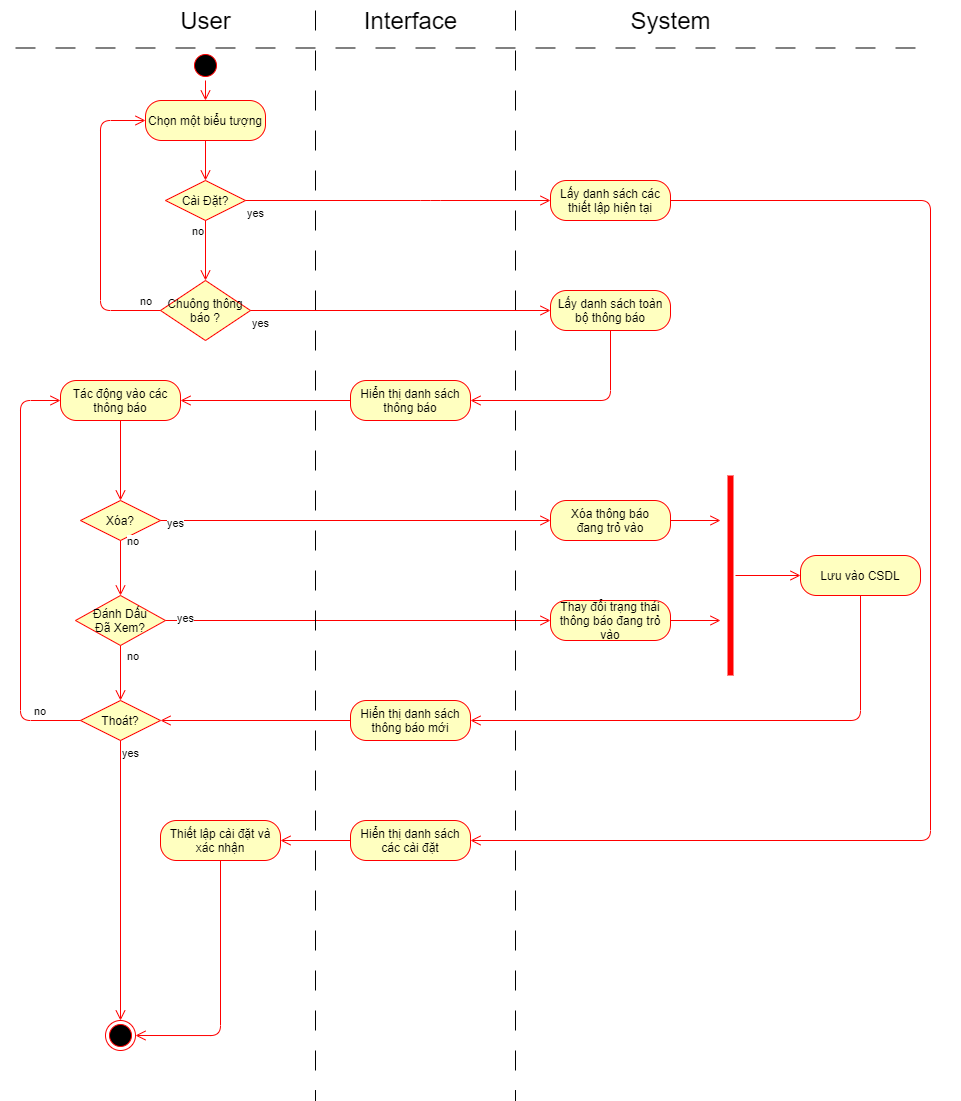

The diagram above was exported from draw.io. Its source (the exported page's mxGraphModel, read from the mxfile embedded in the PNG):
<mxGraphModel dx="2048" dy="1784" grid="1" gridSize="10" guides="1" tooltips="1" connect="1" arrows="1" fold="1" page="1" pageScale="1" pageWidth="827" pageHeight="1169" math="0" shadow="0">
  <root>
    <mxCell id="0" />
    <mxCell id="1" parent="0" />
    <mxCell id="pfBxr-TpBDh7rjHLc0Tl-43" value="" style="rounded=0;whiteSpace=wrap;html=1;strokeColor=none;" parent="1" vertex="1">
      <mxGeometry x="-150" y="-170" width="960" height="1100" as="geometry" />
    </mxCell>
    <mxCell id="pfBxr-TpBDh7rjHLc0Tl-1" value="" style="ellipse;html=1;shape=startState;fillColor=#000000;strokeColor=#ff0000;" parent="1" vertex="1">
      <mxGeometry x="40" y="-120" width="30" height="30" as="geometry" />
    </mxCell>
    <mxCell id="pfBxr-TpBDh7rjHLc0Tl-2" value="" style="edgeStyle=orthogonalEdgeStyle;html=1;verticalAlign=bottom;endArrow=open;endSize=8;strokeColor=#ff0000;" parent="1" source="pfBxr-TpBDh7rjHLc0Tl-1" target="0843NCUoFEittQAQ7N_B-4" edge="1">
      <mxGeometry relative="1" as="geometry">
        <mxPoint x="55" y="-20" as="targetPoint" />
      </mxGeometry>
    </mxCell>
    <mxCell id="pfBxr-TpBDh7rjHLc0Tl-5" value="Lấy danh sách toàn bộ thông báo" style="rounded=1;whiteSpace=wrap;html=1;arcSize=40;fontColor=#000000;fillColor=#ffffc0;strokeColor=#ff0000;" parent="1" vertex="1">
      <mxGeometry x="400" y="120" width="120" height="40" as="geometry" />
    </mxCell>
    <mxCell id="pfBxr-TpBDh7rjHLc0Tl-6" value="" style="edgeStyle=orthogonalEdgeStyle;html=1;verticalAlign=bottom;endArrow=open;endSize=8;strokeColor=#ff0000;entryX=1;entryY=0.5;entryDx=0;entryDy=0;" parent="1" source="pfBxr-TpBDh7rjHLc0Tl-5" target="pfBxr-TpBDh7rjHLc0Tl-7" edge="1">
      <mxGeometry relative="1" as="geometry">
        <mxPoint x="390" y="270" as="targetPoint" />
        <Array as="points">
          <mxPoint x="460" y="230" />
        </Array>
      </mxGeometry>
    </mxCell>
    <mxCell id="pfBxr-TpBDh7rjHLc0Tl-7" value="Hiển thị danh sách thông báo" style="rounded=1;whiteSpace=wrap;html=1;arcSize=40;fontColor=#000000;fillColor=#ffffc0;strokeColor=#ff0000;" parent="1" vertex="1">
      <mxGeometry x="200" y="210" width="120" height="40" as="geometry" />
    </mxCell>
    <mxCell id="pfBxr-TpBDh7rjHLc0Tl-8" value="" style="edgeStyle=orthogonalEdgeStyle;html=1;verticalAlign=bottom;endArrow=open;endSize=8;strokeColor=#ff0000;entryX=1;entryY=0.5;entryDx=0;entryDy=0;" parent="1" source="pfBxr-TpBDh7rjHLc0Tl-7" target="pfBxr-TpBDh7rjHLc0Tl-9" edge="1">
      <mxGeometry relative="1" as="geometry">
        <mxPoint x="100" y="230" as="targetPoint" />
      </mxGeometry>
    </mxCell>
    <mxCell id="pfBxr-TpBDh7rjHLc0Tl-9" value="Tác động vào các thông báo" style="rounded=1;whiteSpace=wrap;html=1;arcSize=40;fontColor=#000000;fillColor=#ffffc0;strokeColor=#ff0000;" parent="1" vertex="1">
      <mxGeometry x="-90" y="210" width="120" height="40" as="geometry" />
    </mxCell>
    <mxCell id="pfBxr-TpBDh7rjHLc0Tl-10" value="" style="edgeStyle=orthogonalEdgeStyle;html=1;verticalAlign=bottom;endArrow=open;endSize=8;strokeColor=#ff0000;entryX=0.5;entryY=0;entryDx=0;entryDy=0;" parent="1" source="pfBxr-TpBDh7rjHLc0Tl-9" target="pfBxr-TpBDh7rjHLc0Tl-11" edge="1">
      <mxGeometry relative="1" as="geometry">
        <mxPoint x="55" y="310" as="targetPoint" />
      </mxGeometry>
    </mxCell>
    <mxCell id="pfBxr-TpBDh7rjHLc0Tl-11" value="Xóa?" style="rhombus;whiteSpace=wrap;html=1;fillColor=#ffffc0;strokeColor=#ff0000;" parent="1" vertex="1">
      <mxGeometry x="-70" y="330" width="80" height="40" as="geometry" />
    </mxCell>
    <mxCell id="pfBxr-TpBDh7rjHLc0Tl-12" value="no" style="edgeStyle=orthogonalEdgeStyle;html=1;align=left;verticalAlign=bottom;endArrow=open;endSize=8;strokeColor=#ff0000;" parent="1" source="pfBxr-TpBDh7rjHLc0Tl-11" target="pfBxr-TpBDh7rjHLc0Tl-22" edge="1">
      <mxGeometry x="-1" y="-46" relative="1" as="geometry">
        <mxPoint x="400" y="350" as="targetPoint" />
        <mxPoint x="-35" y="-16" as="offset" />
      </mxGeometry>
    </mxCell>
    <mxCell id="pfBxr-TpBDh7rjHLc0Tl-13" value="yes" style="edgeStyle=orthogonalEdgeStyle;html=1;align=left;verticalAlign=top;endArrow=open;endSize=8;strokeColor=#ff0000;" parent="1" source="pfBxr-TpBDh7rjHLc0Tl-11" target="pfBxr-TpBDh7rjHLc0Tl-14" edge="1">
      <mxGeometry x="-1" y="54" relative="1" as="geometry">
        <mxPoint x="55" y="430" as="targetPoint" />
        <mxPoint x="-9" y="-30" as="offset" />
      </mxGeometry>
    </mxCell>
    <mxCell id="pfBxr-TpBDh7rjHLc0Tl-14" value="Đánh Dấu&lt;br&gt;Đã Xem?" style="rhombus;whiteSpace=wrap;html=1;fillColor=#ffffc0;strokeColor=#ff0000;" parent="1" vertex="1">
      <mxGeometry x="-75" y="425" width="90" height="50" as="geometry" />
    </mxCell>
    <mxCell id="pfBxr-TpBDh7rjHLc0Tl-15" value="no" style="edgeStyle=orthogonalEdgeStyle;html=1;align=left;verticalAlign=bottom;endArrow=open;endSize=8;strokeColor=#ff0000;" parent="1" source="pfBxr-TpBDh7rjHLc0Tl-14" target="pfBxr-TpBDh7rjHLc0Tl-24" edge="1">
      <mxGeometry x="-1" y="-60" relative="1" as="geometry">
        <mxPoint x="400" y="445" as="targetPoint" />
        <mxPoint x="-40" y="-15" as="offset" />
      </mxGeometry>
    </mxCell>
    <mxCell id="pfBxr-TpBDh7rjHLc0Tl-16" value="yes" style="edgeStyle=orthogonalEdgeStyle;html=1;align=left;verticalAlign=top;endArrow=open;endSize=8;strokeColor=#ff0000;" parent="1" source="pfBxr-TpBDh7rjHLc0Tl-14" target="pfBxr-TpBDh7rjHLc0Tl-18" edge="1">
      <mxGeometry x="-1" y="68" relative="1" as="geometry">
        <mxPoint x="55" y="520" as="targetPoint" />
        <mxPoint x="-13" y="-40" as="offset" />
      </mxGeometry>
    </mxCell>
    <mxCell id="pfBxr-TpBDh7rjHLc0Tl-18" value="Thoát?" style="rhombus;whiteSpace=wrap;html=1;fillColor=#ffffc0;strokeColor=#ff0000;" parent="1" vertex="1">
      <mxGeometry x="-70" y="530" width="80" height="40" as="geometry" />
    </mxCell>
    <mxCell id="pfBxr-TpBDh7rjHLc0Tl-19" value="no" style="edgeStyle=orthogonalEdgeStyle;html=1;align=left;verticalAlign=bottom;endArrow=open;endSize=8;strokeColor=#ff0000;entryX=0;entryY=0.5;entryDx=0;entryDy=0;exitX=0;exitY=0.5;exitDx=0;exitDy=0;" parent="1" source="pfBxr-TpBDh7rjHLc0Tl-18" target="pfBxr-TpBDh7rjHLc0Tl-9" edge="1">
      <mxGeometry x="-0.7681" relative="1" as="geometry">
        <mxPoint x="195" y="550" as="targetPoint" />
        <Array as="points">
          <mxPoint x="-130" y="550" />
          <mxPoint x="-130" y="230" />
        </Array>
        <mxPoint as="offset" />
      </mxGeometry>
    </mxCell>
    <mxCell id="pfBxr-TpBDh7rjHLc0Tl-20" value="yes" style="edgeStyle=orthogonalEdgeStyle;html=1;align=left;verticalAlign=top;endArrow=open;endSize=8;strokeColor=#ff0000;" parent="1" source="pfBxr-TpBDh7rjHLc0Tl-18" target="pfBxr-TpBDh7rjHLc0Tl-21" edge="1">
      <mxGeometry x="-1" relative="1" as="geometry">
        <mxPoint x="55" y="630" as="targetPoint" />
      </mxGeometry>
    </mxCell>
    <mxCell id="pfBxr-TpBDh7rjHLc0Tl-21" value="" style="ellipse;html=1;shape=endState;fillColor=#000000;strokeColor=#ff0000;" parent="1" vertex="1">
      <mxGeometry x="-45" y="850" width="30" height="30" as="geometry" />
    </mxCell>
    <mxCell id="pfBxr-TpBDh7rjHLc0Tl-22" value="Xóa thông báo&lt;br&gt;đang trỏ vào" style="rounded=1;whiteSpace=wrap;html=1;arcSize=40;fontColor=#000000;fillColor=#ffffc0;strokeColor=#ff0000;" parent="1" vertex="1">
      <mxGeometry x="400" y="330" width="120" height="40" as="geometry" />
    </mxCell>
    <mxCell id="pfBxr-TpBDh7rjHLc0Tl-23" value="" style="edgeStyle=orthogonalEdgeStyle;html=1;verticalAlign=bottom;endArrow=open;endSize=8;strokeColor=#ff0000;" parent="1" source="pfBxr-TpBDh7rjHLc0Tl-22" edge="1">
      <mxGeometry relative="1" as="geometry">
        <mxPoint x="570" y="350" as="targetPoint" />
      </mxGeometry>
    </mxCell>
    <mxCell id="pfBxr-TpBDh7rjHLc0Tl-24" value="Thay đổi trạng thái thông báo đang trỏ vào" style="rounded=1;whiteSpace=wrap;html=1;arcSize=40;fontColor=#000000;fillColor=#ffffc0;strokeColor=#ff0000;" parent="1" vertex="1">
      <mxGeometry x="400" y="430" width="120" height="40" as="geometry" />
    </mxCell>
    <mxCell id="pfBxr-TpBDh7rjHLc0Tl-25" value="" style="edgeStyle=orthogonalEdgeStyle;html=1;verticalAlign=bottom;endArrow=open;endSize=8;strokeColor=#ff0000;" parent="1" source="pfBxr-TpBDh7rjHLc0Tl-24" edge="1">
      <mxGeometry relative="1" as="geometry">
        <mxPoint x="570" y="450" as="targetPoint" />
      </mxGeometry>
    </mxCell>
    <mxCell id="pfBxr-TpBDh7rjHLc0Tl-26" value="" style="shape=line;html=1;strokeWidth=6;strokeColor=#ff0000;rotation=-90;" parent="1" vertex="1">
      <mxGeometry x="480" y="400" width="200" height="10" as="geometry" />
    </mxCell>
    <mxCell id="pfBxr-TpBDh7rjHLc0Tl-27" value="" style="edgeStyle=orthogonalEdgeStyle;html=1;verticalAlign=bottom;endArrow=open;endSize=8;strokeColor=#ff0000;" parent="1" source="pfBxr-TpBDh7rjHLc0Tl-26" target="pfBxr-TpBDh7rjHLc0Tl-28" edge="1">
      <mxGeometry relative="1" as="geometry">
        <mxPoint x="650" y="405" as="targetPoint" />
      </mxGeometry>
    </mxCell>
    <mxCell id="pfBxr-TpBDh7rjHLc0Tl-28" value="Lưu vào CSDL" style="rounded=1;whiteSpace=wrap;html=1;arcSize=40;fontColor=#000000;fillColor=#ffffc0;strokeColor=#ff0000;" parent="1" vertex="1">
      <mxGeometry x="650" y="385" width="120" height="40" as="geometry" />
    </mxCell>
    <mxCell id="pfBxr-TpBDh7rjHLc0Tl-29" value="" style="edgeStyle=orthogonalEdgeStyle;html=1;verticalAlign=bottom;endArrow=open;endSize=8;strokeColor=#ff0000;entryX=1;entryY=0.5;entryDx=0;entryDy=0;" parent="1" source="pfBxr-TpBDh7rjHLc0Tl-28" target="pfBxr-TpBDh7rjHLc0Tl-30" edge="1">
      <mxGeometry relative="1" as="geometry">
        <mxPoint x="710" y="485" as="targetPoint" />
        <Array as="points">
          <mxPoint x="710" y="550" />
        </Array>
      </mxGeometry>
    </mxCell>
    <mxCell id="pfBxr-TpBDh7rjHLc0Tl-30" value="Hiển thị danh sách thông báo mới" style="rounded=1;whiteSpace=wrap;html=1;arcSize=40;fontColor=#000000;fillColor=#ffffc0;strokeColor=#ff0000;" parent="1" vertex="1">
      <mxGeometry x="200" y="530" width="120" height="40" as="geometry" />
    </mxCell>
    <mxCell id="pfBxr-TpBDh7rjHLc0Tl-31" value="" style="edgeStyle=orthogonalEdgeStyle;html=1;verticalAlign=bottom;endArrow=open;endSize=8;strokeColor=#ff0000;entryX=1;entryY=0.5;entryDx=0;entryDy=0;" parent="1" source="pfBxr-TpBDh7rjHLc0Tl-30" target="pfBxr-TpBDh7rjHLc0Tl-18" edge="1">
      <mxGeometry relative="1" as="geometry">
        <mxPoint x="14.882571551252113" y="550.4111159684076" as="targetPoint" />
      </mxGeometry>
    </mxCell>
    <mxCell id="pfBxr-TpBDh7rjHLc0Tl-32" value="" style="line;strokeWidth=1;direction=south;html=1;dashed=1;dashPattern=20 20;" parent="1" vertex="1">
      <mxGeometry x="160" y="-160" width="10" height="1090" as="geometry" />
    </mxCell>
    <mxCell id="pfBxr-TpBDh7rjHLc0Tl-35" value="" style="line;strokeWidth=1;direction=south;html=1;dashed=1;dashPattern=20 20;" parent="1" vertex="1">
      <mxGeometry x="360" y="-160" width="10" height="1090" as="geometry" />
    </mxCell>
    <mxCell id="pfBxr-TpBDh7rjHLc0Tl-36" value="" style="line;strokeWidth=1;direction=south;html=1;dashed=1;dashPattern=20 20;rotation=-90;" parent="1" vertex="1">
      <mxGeometry x="317.5" y="-580" width="10" height="915" as="geometry" />
    </mxCell>
    <mxCell id="pfBxr-TpBDh7rjHLc0Tl-40" value="&lt;font style=&quot;font-size: 24px&quot;&gt;User&lt;/font&gt;" style="text;html=1;align=center;verticalAlign=middle;resizable=0;points=[];autosize=1;" parent="1" vertex="1">
      <mxGeometry x="20" y="-160" width="70" height="20" as="geometry" />
    </mxCell>
    <mxCell id="pfBxr-TpBDh7rjHLc0Tl-41" value="&lt;font style=&quot;font-size: 24px&quot;&gt;Interface&lt;/font&gt;" style="text;html=1;align=center;verticalAlign=middle;resizable=0;points=[];autosize=1;" parent="1" vertex="1">
      <mxGeometry x="205" y="-160" width="110" height="20" as="geometry" />
    </mxCell>
    <mxCell id="pfBxr-TpBDh7rjHLc0Tl-42" value="&lt;font style=&quot;font-size: 24px&quot;&gt;System&lt;/font&gt;" style="text;html=1;align=center;verticalAlign=middle;resizable=0;points=[];autosize=1;" parent="1" vertex="1">
      <mxGeometry x="470" y="-160" width="100" height="20" as="geometry" />
    </mxCell>
    <mxCell id="0843NCUoFEittQAQ7N_B-1" value="Chuông thông báo ?" style="rhombus;whiteSpace=wrap;html=1;fillColor=#ffffc0;strokeColor=#ff0000;" vertex="1" parent="1">
      <mxGeometry x="10" y="110" width="90" height="60" as="geometry" />
    </mxCell>
    <mxCell id="0843NCUoFEittQAQ7N_B-2" value="no" style="edgeStyle=orthogonalEdgeStyle;html=1;align=left;verticalAlign=bottom;endArrow=open;endSize=8;strokeColor=#ff0000;entryX=0;entryY=0.5;entryDx=0;entryDy=0;" edge="1" source="0843NCUoFEittQAQ7N_B-1" parent="1" target="0843NCUoFEittQAQ7N_B-4">
      <mxGeometry x="-0.8491" relative="1" as="geometry">
        <mxPoint x="220" y="130" as="targetPoint" />
        <Array as="points">
          <mxPoint x="-50" y="140" />
          <mxPoint x="-50" y="-50" />
        </Array>
        <mxPoint as="offset" />
      </mxGeometry>
    </mxCell>
    <mxCell id="0843NCUoFEittQAQ7N_B-3" value="yes" style="edgeStyle=orthogonalEdgeStyle;html=1;align=left;verticalAlign=top;endArrow=open;endSize=8;strokeColor=#ff0000;entryX=0;entryY=0.5;entryDx=0;entryDy=0;" edge="1" source="0843NCUoFEittQAQ7N_B-1" parent="1" target="pfBxr-TpBDh7rjHLc0Tl-5">
      <mxGeometry x="-1" relative="1" as="geometry">
        <mxPoint x="80" y="210" as="targetPoint" />
      </mxGeometry>
    </mxCell>
    <mxCell id="0843NCUoFEittQAQ7N_B-4" value="Chọn một biểu tượng" style="rounded=1;whiteSpace=wrap;html=1;arcSize=40;fontColor=#000000;fillColor=#ffffc0;strokeColor=#ff0000;" vertex="1" parent="1">
      <mxGeometry x="-5" y="-70" width="120" height="40" as="geometry" />
    </mxCell>
    <mxCell id="0843NCUoFEittQAQ7N_B-5" value="" style="edgeStyle=orthogonalEdgeStyle;html=1;verticalAlign=bottom;endArrow=open;endSize=8;strokeColor=#ff0000;" edge="1" source="0843NCUoFEittQAQ7N_B-4" parent="1" target="0843NCUoFEittQAQ7N_B-6">
      <mxGeometry relative="1" as="geometry">
        <mxPoint x="55" y="60" as="targetPoint" />
      </mxGeometry>
    </mxCell>
    <mxCell id="0843NCUoFEittQAQ7N_B-6" value="Cài Đặt?" style="rhombus;whiteSpace=wrap;html=1;fillColor=#ffffc0;strokeColor=#ff0000;" vertex="1" parent="1">
      <mxGeometry x="15" y="10" width="80" height="40" as="geometry" />
    </mxCell>
    <mxCell id="0843NCUoFEittQAQ7N_B-7" value="no" style="edgeStyle=orthogonalEdgeStyle;html=1;align=left;verticalAlign=bottom;endArrow=open;endSize=8;strokeColor=#ff0000;entryX=0.5;entryY=0;entryDx=0;entryDy=0;" edge="1" source="0843NCUoFEittQAQ7N_B-6" parent="1" target="0843NCUoFEittQAQ7N_B-1">
      <mxGeometry x="-0.3333" y="-15" relative="1" as="geometry">
        <mxPoint x="195" y="60" as="targetPoint" />
        <mxPoint as="offset" />
      </mxGeometry>
    </mxCell>
    <mxCell id="0843NCUoFEittQAQ7N_B-8" value="yes" style="edgeStyle=orthogonalEdgeStyle;html=1;align=left;verticalAlign=top;endArrow=open;endSize=8;strokeColor=#ff0000;exitX=1;exitY=0.5;exitDx=0;exitDy=0;" edge="1" source="0843NCUoFEittQAQ7N_B-6" parent="1" target="0843NCUoFEittQAQ7N_B-10">
      <mxGeometry x="-1" relative="1" as="geometry">
        <mxPoint x="400" y="30" as="targetPoint" />
        <Array as="points">
          <mxPoint x="280" y="30" />
          <mxPoint x="280" y="30" />
        </Array>
      </mxGeometry>
    </mxCell>
    <mxCell id="0843NCUoFEittQAQ7N_B-10" value="Lấy danh sách các thiết lập hiện tại" style="rounded=1;whiteSpace=wrap;html=1;arcSize=40;fontColor=#000000;fillColor=#ffffc0;strokeColor=#ff0000;" vertex="1" parent="1">
      <mxGeometry x="400" y="10" width="120" height="40" as="geometry" />
    </mxCell>
    <mxCell id="0843NCUoFEittQAQ7N_B-11" value="" style="edgeStyle=orthogonalEdgeStyle;html=1;verticalAlign=bottom;endArrow=open;endSize=8;strokeColor=#ff0000;exitX=1;exitY=0.5;exitDx=0;exitDy=0;" edge="1" source="0843NCUoFEittQAQ7N_B-10" parent="1" target="0843NCUoFEittQAQ7N_B-12">
      <mxGeometry relative="1" as="geometry">
        <mxPoint x="460" y="110" as="targetPoint" />
        <Array as="points">
          <mxPoint x="780" y="30" />
          <mxPoint x="780" y="670" />
        </Array>
      </mxGeometry>
    </mxCell>
    <mxCell id="0843NCUoFEittQAQ7N_B-12" value="Hiển thị danh sách các cài đặt" style="rounded=1;whiteSpace=wrap;html=1;arcSize=40;fontColor=#000000;fillColor=#ffffc0;strokeColor=#ff0000;" vertex="1" parent="1">
      <mxGeometry x="200" y="650" width="120" height="40" as="geometry" />
    </mxCell>
    <mxCell id="0843NCUoFEittQAQ7N_B-13" value="" style="edgeStyle=orthogonalEdgeStyle;html=1;verticalAlign=bottom;endArrow=open;endSize=8;strokeColor=#ff0000;entryX=1;entryY=0.5;entryDx=0;entryDy=0;" edge="1" source="0843NCUoFEittQAQ7N_B-12" parent="1" target="0843NCUoFEittQAQ7N_B-20">
      <mxGeometry relative="1" as="geometry">
        <mxPoint x="710" y="810" as="targetPoint" />
      </mxGeometry>
    </mxCell>
    <mxCell id="0843NCUoFEittQAQ7N_B-20" value="Thiết lập cài đặt và xác nhận" style="rounded=1;whiteSpace=wrap;html=1;arcSize=40;fontColor=#000000;fillColor=#ffffc0;strokeColor=#ff0000;" vertex="1" parent="1">
      <mxGeometry x="10" y="650" width="120" height="40" as="geometry" />
    </mxCell>
    <mxCell id="0843NCUoFEittQAQ7N_B-21" value="" style="html=1;verticalAlign=bottom;endArrow=open;endSize=8;strokeColor=#ff0000;entryX=1;entryY=0.5;entryDx=0;entryDy=0;edgeStyle=orthogonalEdgeStyle;" edge="1" source="0843NCUoFEittQAQ7N_B-20" parent="1" target="pfBxr-TpBDh7rjHLc0Tl-21">
      <mxGeometry relative="1" as="geometry">
        <mxPoint x="52.734856897495774" y="691.677768063184" as="targetPoint" />
        <Array as="points">
          <mxPoint x="70" y="865" />
        </Array>
      </mxGeometry>
    </mxCell>
  </root>
</mxGraphModel>